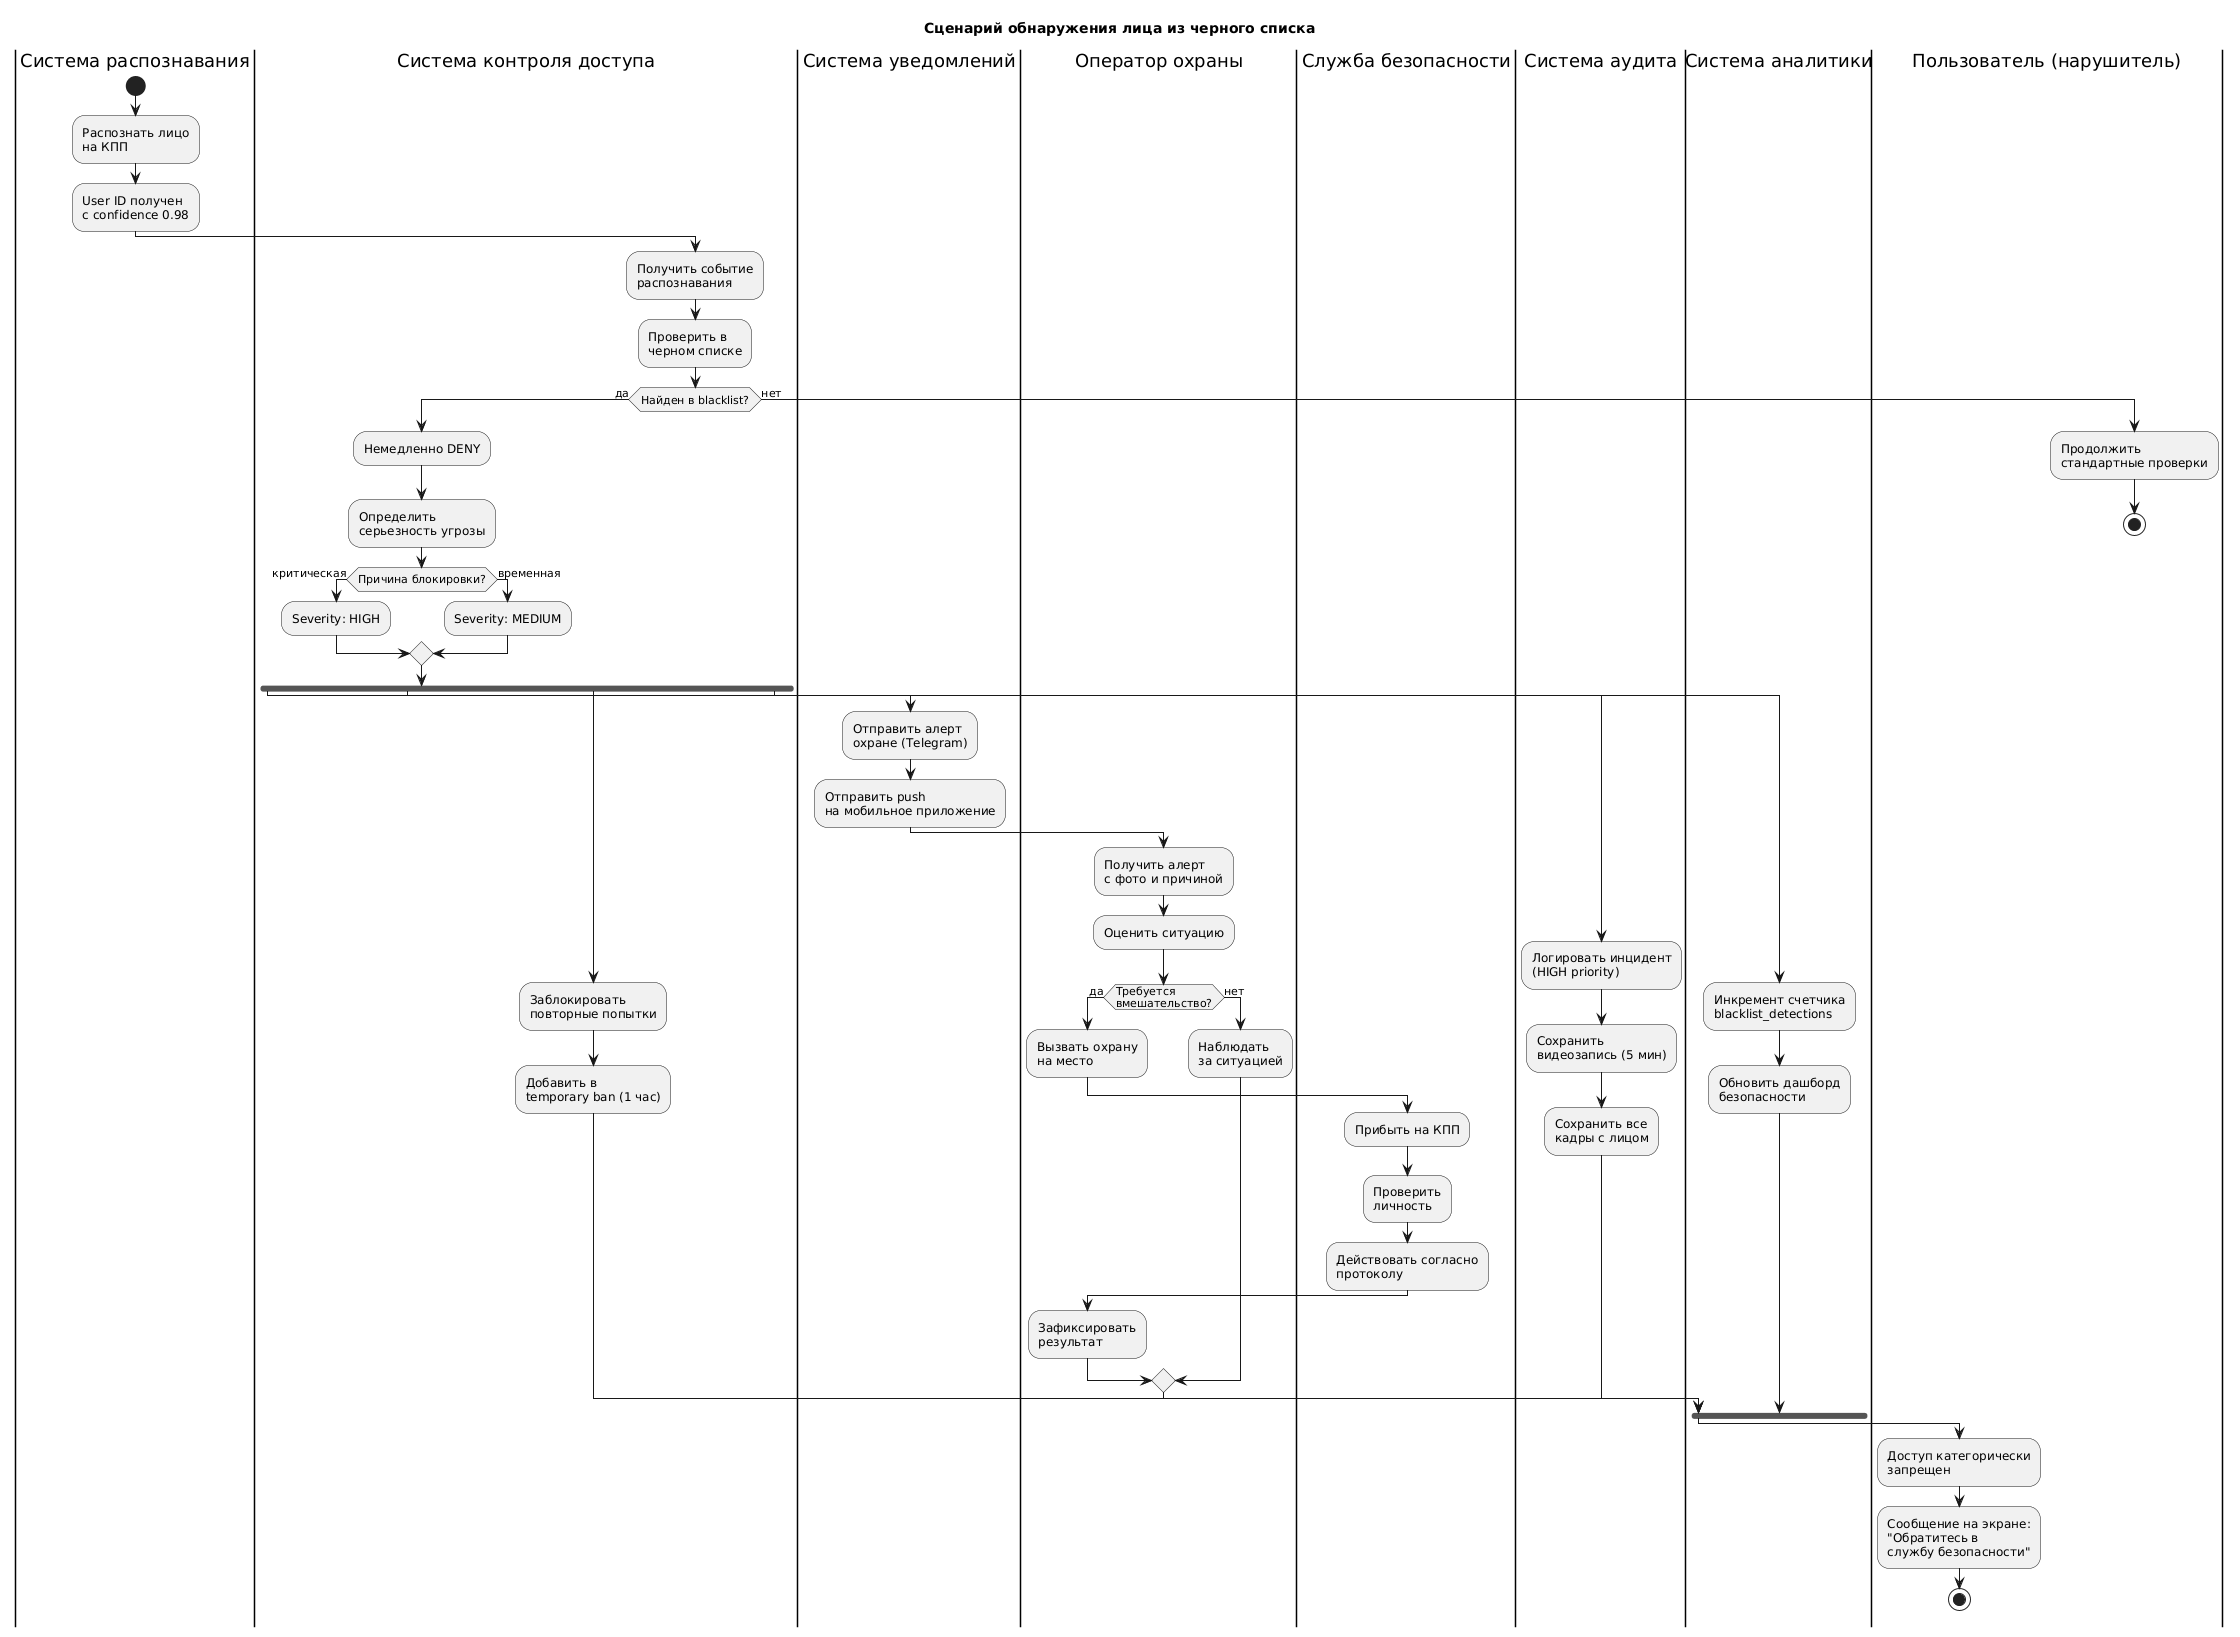

The diagram above was rendered by PlantUML. Its source (embedded in the PNG):
@startuml
title Сценарий обнаружения лица из черного списка

|Система распознавания|
start
:Распознать лицо\nна КПП;
:User ID получен\nс confidence 0.98;

|Система контроля доступа|
:Получить событие\nраспознавания;

:Проверить в\nчерном списке;

if (Найден в blacklist?) then (да)
  :Немедленно DENY;
  
  :Определить\nсерьезность угрозы;
  
  if (Причина блокировки?) then (критическая)
    :Severity: HIGH;
  else (временная)
    :Severity: MEDIUM;
  endif
  
  fork
    |Система уведомлений|
    :Отправить алерт\nохране (Telegram);
    
    :Отправить push\nна мобильное приложение;
    
    |Оператор охраны|
    :Получить алерт\nс фото и причиной;
    
    :Оценить ситуацию;
    
    if (Требуется\nвмешательство?) then (да)
      :Вызвать охрану\nна место;
      
      |Служба безопасности|
      :Прибыть на КПП;
      
      :Проверить\nличность;
      
      :Действовать согласно\nпротоколу;
      
      |Оператор охраны|
      :Зафиксировать\nрезультат;
    else (нет)
      :Наблюдать\nза ситуацией;
    endif
    
  fork again
    |Система аудита|
    :Логировать инцидент\n(HIGH priority);
    
    :Сохранить\nвидеозапись (5 мин);
    
    :Сохранить все\nкадры с лицом;
    
  fork again
    |Система контроля доступа|
    :Заблокировать\nповторные попытки;
    
    :Добавить в\ntemporary ban (1 час);
    
  fork again
    |Система аналитики|
    :Инкремент счетчика\nblacklist_detections;
    
    :Обновить дашборд\nбезопасности;
    
  end fork
  
  |Пользователь (нарушитель)|
  :Доступ категорически\nзапрещен;
  
  :Сообщение на экране:\n"Обратитесь в\nслужбу безопасности";
  
  stop
  
else (нет)
  :Продолжить\nстандартные проверки;
  
  stop
endif
@enduml